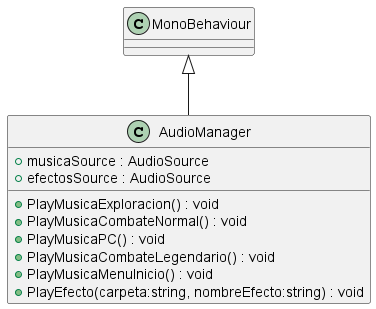

The diagram above was rendered by PlantUML. Its source (embedded in the PNG):
@startuml
class AudioManager {
    + musicaSource : AudioSource
    + efectosSource : AudioSource
    + PlayMusicaExploracion() : void
    + PlayMusicaCombateNormal() : void
    + PlayMusicaPC() : void
    + PlayMusicaCombateLegendario() : void
    + PlayMusicaMenuInicio() : void
    + PlayEfecto(carpeta:string, nombreEfecto:string) : void
}
MonoBehaviour <|-- AudioManager
@enduml